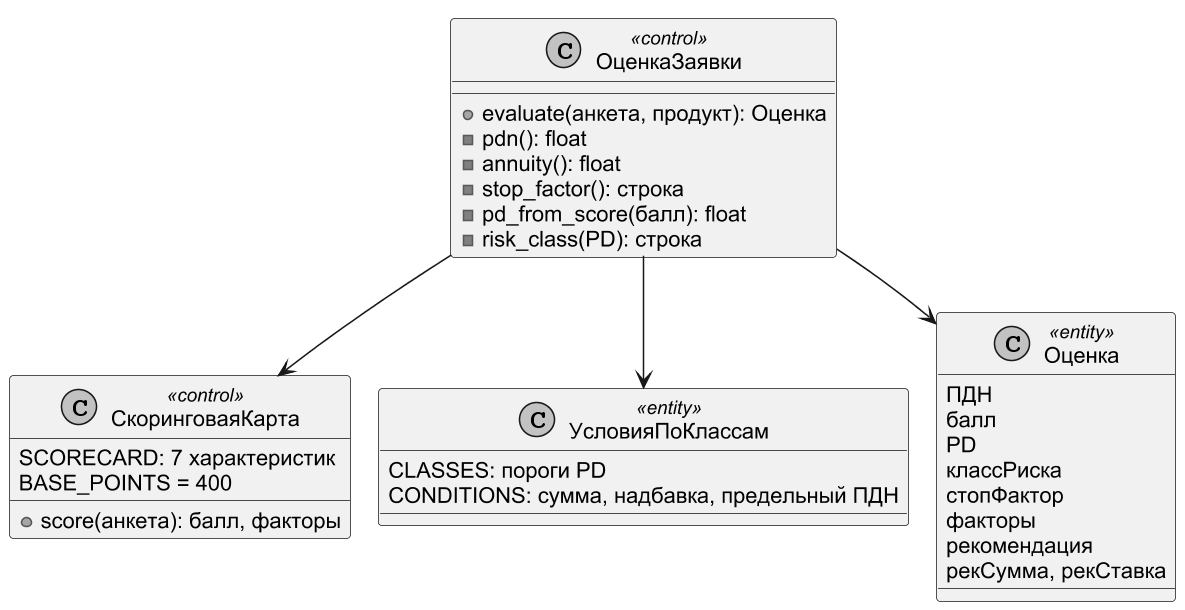

The diagram above was rendered by PlantUML. Its source (embedded in the PNG):
@startuml
!pragma layout smetana
skinparam dpi 150
skinparam defaultFontName Arial
skinparam shadowing false
skinparam monochrome true
class ОценкаЗаявки <<control>> {
 +evaluate(анкета, продукт): Оценка
 -pdn(): float
 -annuity(): float
 -stop_factor(): строка
 -pd_from_score(балл): float
 -risk_class(PD): строка
}
class СкоринговаяКарта <<control>> {
 SCORECARD: 7 характеристик
 BASE_POINTS = 400
 +score(анкета): балл, факторы
}
class УсловияПоКлассам <<entity>> {
 CLASSES: пороги PD
 CONDITIONS: сумма, надбавка, предельный ПДН
}
class Оценка <<entity>> {
 ПДН
 балл
 PD
 классРиска
 стопФактор
 факторы
 рекомендация
 рекСумма, рекСтавка
}
ОценкаЗаявки --> СкоринговаяКарта
ОценкаЗаявки --> УсловияПоКлассам
ОценкаЗаявки --> Оценка
@enduml